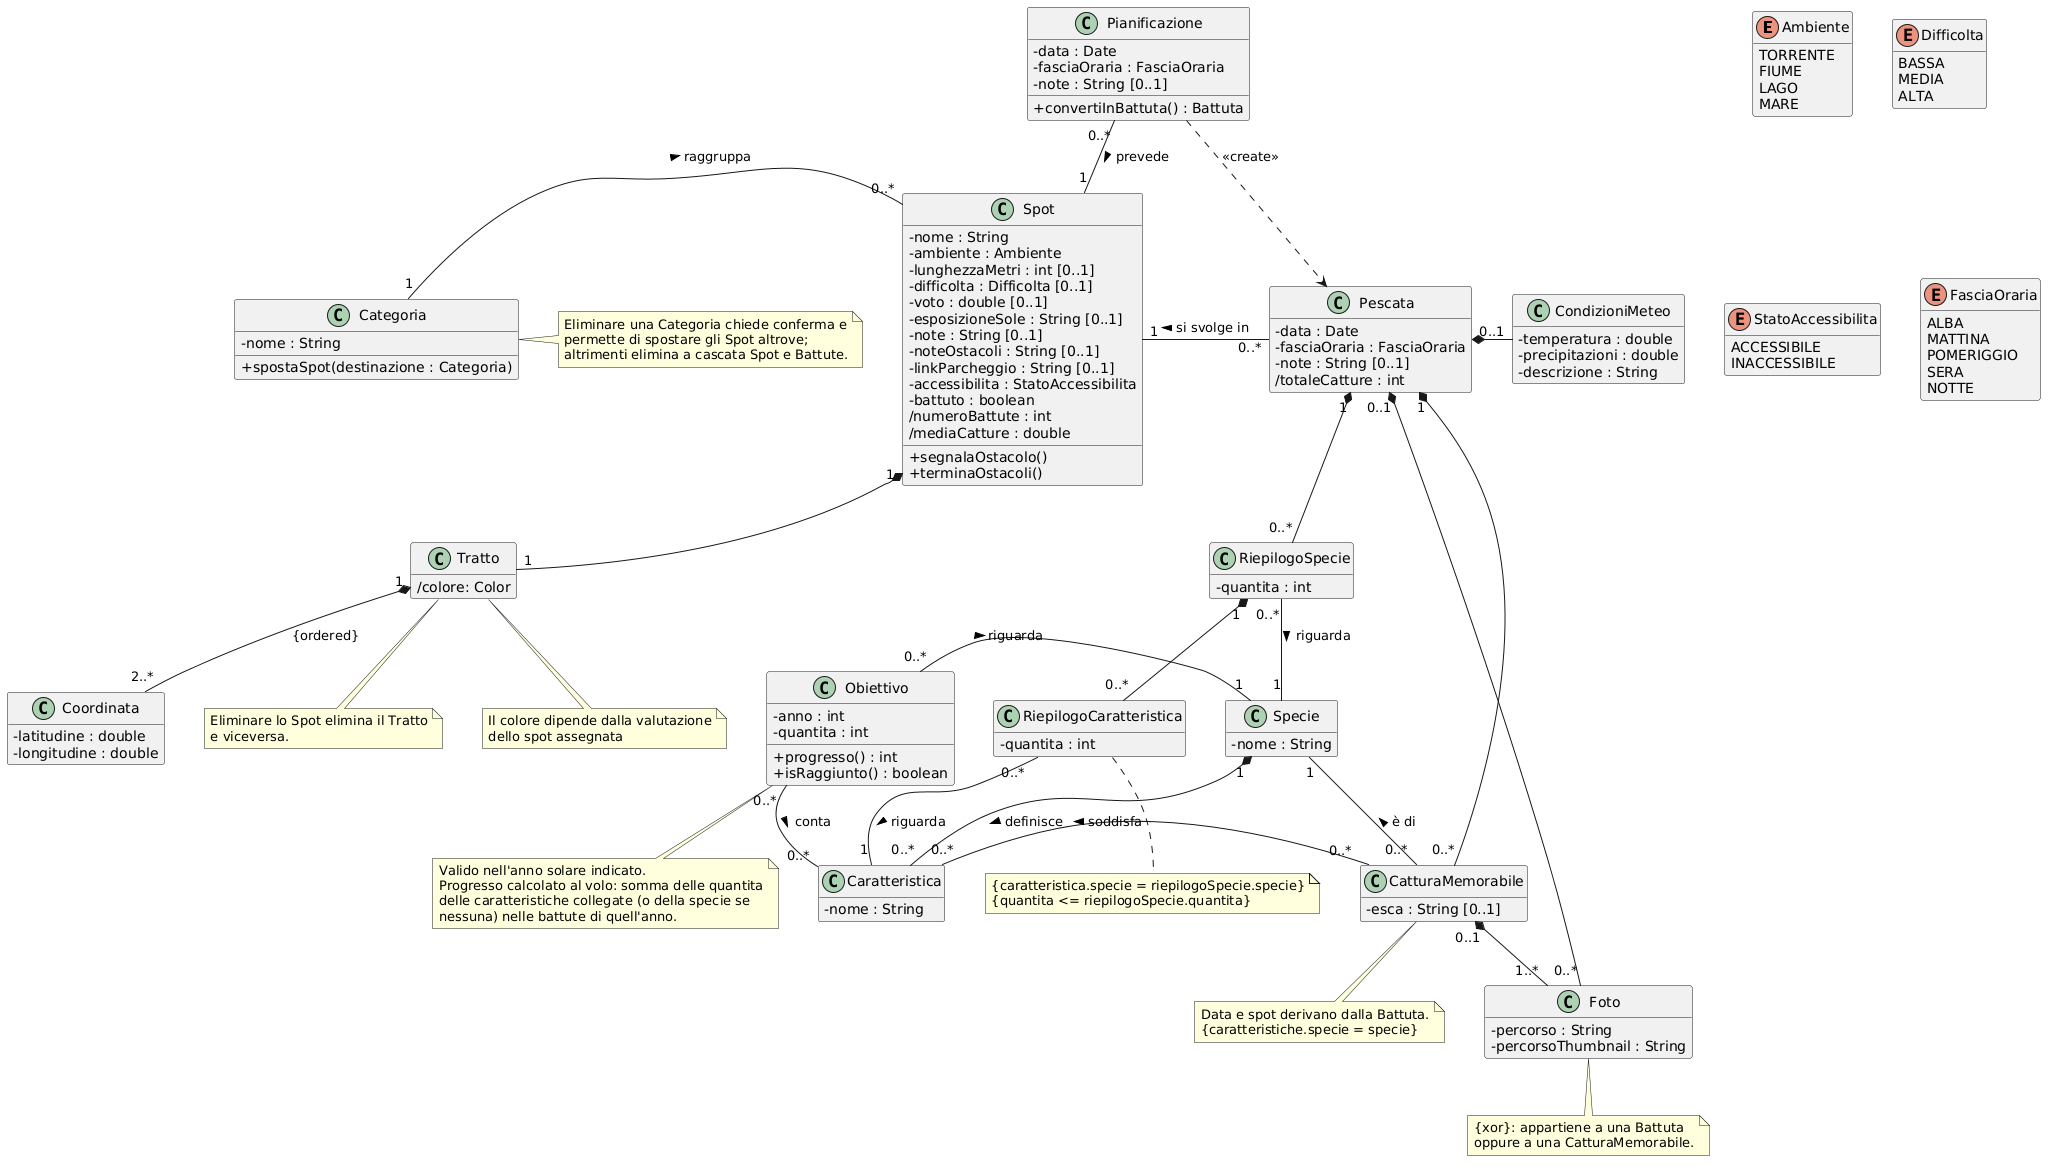

The diagram above was rendered by PlantUML. Its source (embedded in the PNG):
@startuml
skinparam classAttributeIconSize 0
skinparam shadowing false
skinparam nodesep 40
skinparam ranksep 55
hide empty members

' =====================================================
'  ENUMERAZIONI
' =====================================================
enum Ambiente {
  TORRENTE
  FIUME
  LAGO
  MARE
}

enum Difficolta {
  BASSA
  MEDIA
  ALTA
}

enum StatoAccessibilita {
  ACCESSIBILE
  INACCESSIBILE
}

enum FasciaOraria {
  ALBA
  MATTINA
  POMERIGGIO
  SERA
  NOTTE
}

' =====================================================
'  GESTIONE SPOT
' =====================================================
class Categoria {
  - nome : String
  + spostaSpot(destinazione : Categoria)
}

class Spot {
  - nome : String
  - ambiente : Ambiente
  - lunghezzaMetri : int [0..1]
  - difficolta : Difficolta [0..1]
  - voto : double [0..1]
  - esposizioneSole : String [0..1]
  - note : String [0..1]
  - noteOstacoli : String [0..1]
  - linkParcheggio : String [0..1]
  - accessibilita : StatoAccessibilita
  - battuto : boolean
  /numeroBattute : int
  /mediaCatture : double
  + segnalaOstacolo()
  + terminaOstacoli()
}

class Tratto {
  /colore: Color
}

class Coordinata {
  - latitudine : double
  - longitudine : double
}

' =====================================================
'  SPECIE E CARATTERISTICHE
' =====================================================
class Specie {
  - nome : String
}

class Caratteristica {
  - nome : String
}

' =====================================================
'  BATTUTE E CATTURE
' =====================================================
class Pescata{
  - data : Date
  - fasciaOraria : FasciaOraria
  - note : String [0..1]
  /totaleCatture : int
}

class CondizioniMeteo {
  - temperatura : double
  - precipitazioni : double
  - descrizione : String
}

class RiepilogoSpecie {
  - quantita : int
}

class RiepilogoCaratteristica {
  - quantita : int
}

class CatturaMemorabile {
  - esca : String [0..1]
}

class Foto {
  - percorso : String
  - percorsoThumbnail : String
}

' =====================================================
'  PIANIFICAZIONE E OBIETTIVI
' =====================================================
class Pianificazione {
  - data : Date
  - fasciaOraria : FasciaOraria
  - note : String [0..1]
  + convertiInBattuta() : Battuta
}

class Obiettivo {
  - anno : int
  - quantita : int
  + progresso() : int
  + isRaggiunto() : boolean
}

' =====================================================
'  RELAZIONI
' =====================================================
' --- spot ---
Categoria "1" -right- "0..*" Spot : raggruppa >
Spot "1" *-down- "1" Tratto
Tratto "1" *-down- "2..*" Coordinata : {ordered}

' --- specie e caratteristiche ---
Specie "1" *-down- "0..*" Caratteristica : definisce >

' --- battute ---
Pescata "0..*" -left- "1" Spot : si svolge in >
Pescata *-right- "0..1" CondizioniMeteo
Pescata "1" *-down- "0..*" RiepilogoSpecie
RiepilogoSpecie "1" *-down- "0..*" RiepilogoCaratteristica
RiepilogoSpecie "0..*" -down- "1" Specie : riguarda >
RiepilogoCaratteristica "0..*" -down- "1" Caratteristica : riguarda >

Pescata "1" *-down- "0..*" CatturaMemorabile
CatturaMemorabile "0..*" -left- "1" Specie : è di >
CatturaMemorabile "0..*" -left- "0..*" Caratteristica : soddisfa >

Pescata "0..1" *-down- "0..*" Foto
CatturaMemorabile "0..1" *-down- "1..*" Foto

' --- pianificazione e obiettivi ---
Pianificazione "0..*" -down- "1" Spot : prevede >
Pianificazione .right.> Pescata : <<create>>

Obiettivo "0..*" -right- "1" Specie : riguarda >
Obiettivo "0..*" -down- "0..*" Caratteristica : conta >

' =====================================================
'  NOTE / VINCOLI
' =====================================================
note right of Categoria
  Eliminare una Categoria chiede conferma e
  permette di spostare gli Spot altrove;
  altrimenti elimina a cascata Spot e Battute.
end note

note bottom of Tratto
  Eliminare lo Spot elimina il Tratto
  e viceversa.
end note

note bottom of Tratto
  Il colore dipende dalla valutazione
  dello spot assegnata
end note

note bottom of RiepilogoCaratteristica
  {caratteristica.specie = riepilogoSpecie.specie}
  {quantita <= riepilogoSpecie.quantita}
end note

note bottom of CatturaMemorabile
  Data e spot derivano dalla Battuta.
  {caratteristiche.specie = specie}
end note

note bottom of Foto
  {xor}: appartiene a una Battuta
  oppure a una CatturaMemorabile.
end note

note bottom of Obiettivo
  Valido nell'anno solare indicato.
  Progresso calcolato al volo: somma delle quantita
  delle caratteristiche collegate (o della specie se
  nessuna) nelle battute di quell'anno.
end note
@enduml